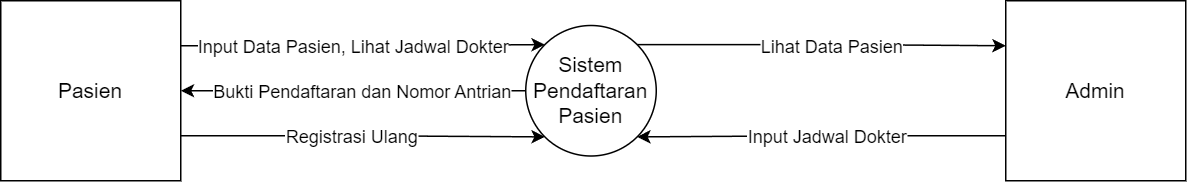

The diagram above was exported from draw.io. Its source (the exported page's mxGraphModel, read from the mxfile embedded in the PNG):
<mxGraphModel dx="780" dy="497" grid="1" gridSize="10" guides="1" tooltips="1" connect="1" arrows="1" fold="1" page="1" pageScale="1" pageWidth="827" pageHeight="1169" math="0" shadow="0">
  <root>
    <mxCell id="0" />
    <mxCell id="1" parent="0" />
    <mxCell id="LYkPNBGk0QLhgLuBFVw5-9" style="edgeStyle=orthogonalEdgeStyle;rounded=0;orthogonalLoop=1;jettySize=auto;html=1;exitX=0;exitY=0.5;exitDx=0;exitDy=0;entryX=1;entryY=0.5;entryDx=0;entryDy=0;" parent="1" source="LYkPNBGk0QLhgLuBFVw5-1" target="QkrbeRbu-FCpaSNZFsPW-1" edge="1">
      <mxGeometry relative="1" as="geometry">
        <mxPoint x="139" y="420" as="targetPoint" />
        <Array as="points">
          <mxPoint x="160" y="420" />
          <mxPoint x="160" y="420" />
        </Array>
      </mxGeometry>
    </mxCell>
    <mxCell id="QrNxaTxZnVfAH5GrB2b3-3" value="Bukti Pendaftaran dan Nomor Antrian" style="edgeLabel;html=1;align=center;verticalAlign=middle;resizable=0;points=[];fontSize=12;" parent="LYkPNBGk0QLhgLuBFVw5-9" vertex="1" connectable="0">
      <mxGeometry x="0.0631" y="-1" relative="1" as="geometry">
        <mxPoint x="12" y="1" as="offset" />
      </mxGeometry>
    </mxCell>
    <mxCell id="LYkPNBGk0QLhgLuBFVw5-13" style="edgeStyle=orthogonalEdgeStyle;rounded=0;orthogonalLoop=1;jettySize=auto;html=1;exitX=1;exitY=0;exitDx=0;exitDy=0;entryX=0;entryY=0.25;entryDx=0;entryDy=0;" parent="1" source="LYkPNBGk0QLhgLuBFVw5-1" target="LYkPNBGk0QLhgLuBFVw5-4" edge="1">
      <mxGeometry relative="1" as="geometry">
        <mxPoint x="679" y="390" as="targetPoint" />
      </mxGeometry>
    </mxCell>
    <mxCell id="QrNxaTxZnVfAH5GrB2b3-5" value="Lihat Data Pasien" style="edgeLabel;html=1;align=center;verticalAlign=middle;resizable=0;points=[];fontSize=12;" parent="LYkPNBGk0QLhgLuBFVw5-13" vertex="1" connectable="0">
      <mxGeometry x="-0.1154" y="-2" relative="1" as="geometry">
        <mxPoint x="20" y="-1" as="offset" />
      </mxGeometry>
    </mxCell>
    <mxCell id="LYkPNBGk0QLhgLuBFVw5-1" value="Sistem Pendaftaran Pasien" style="ellipse;whiteSpace=wrap;html=1;aspect=fixed;fontSize=14;" parent="1" vertex="1">
      <mxGeometry x="370" y="376.5" width="87" height="87" as="geometry" />
    </mxCell>
    <mxCell id="LYkPNBGk0QLhgLuBFVw5-11" style="edgeStyle=orthogonalEdgeStyle;rounded=0;orthogonalLoop=1;jettySize=auto;html=1;exitX=0;exitY=0.75;exitDx=0;exitDy=0;entryX=1;entryY=1;entryDx=0;entryDy=0;" parent="1" source="LYkPNBGk0QLhgLuBFVw5-4" target="LYkPNBGk0QLhgLuBFVw5-1" edge="1">
      <mxGeometry relative="1" as="geometry">
        <mxPoint x="679" y="419.5" as="sourcePoint" />
        <mxPoint x="490" y="450" as="targetPoint" />
        <Array as="points">
          <mxPoint x="570" y="450" />
          <mxPoint x="570" y="450" />
        </Array>
      </mxGeometry>
    </mxCell>
    <mxCell id="QrNxaTxZnVfAH5GrB2b3-2" value="Input Jadwal Dokter" style="edgeLabel;html=1;align=center;verticalAlign=middle;resizable=0;points=[];fontSize=12;" parent="LYkPNBGk0QLhgLuBFVw5-11" vertex="1" connectable="0">
      <mxGeometry x="-0.1584" y="1" relative="1" as="geometry">
        <mxPoint x="-17" y="-1" as="offset" />
      </mxGeometry>
    </mxCell>
    <mxCell id="LYkPNBGk0QLhgLuBFVw5-4" value="Admin" style="whiteSpace=wrap;html=1;aspect=fixed;fontSize=14;" parent="1" vertex="1">
      <mxGeometry x="690" y="360" width="120" height="120" as="geometry" />
    </mxCell>
    <mxCell id="LYkPNBGk0QLhgLuBFVw5-8" style="edgeStyle=orthogonalEdgeStyle;rounded=0;orthogonalLoop=1;jettySize=auto;html=1;exitX=1;exitY=0.25;exitDx=0;exitDy=0;entryX=0;entryY=0;entryDx=0;entryDy=0;" parent="1" source="QkrbeRbu-FCpaSNZFsPW-1" target="LYkPNBGk0QLhgLuBFVw5-1" edge="1">
      <mxGeometry relative="1" as="geometry">
        <mxPoint x="139" y="400" as="sourcePoint" />
      </mxGeometry>
    </mxCell>
    <mxCell id="QrNxaTxZnVfAH5GrB2b3-1" value="Input Data Pasien, Lihat Jadwal Dokter" style="edgeLabel;html=1;align=center;verticalAlign=middle;resizable=0;points=[];fontSize=12;" parent="LYkPNBGk0QLhgLuBFVw5-8" vertex="1" connectable="0">
      <mxGeometry x="-0.1402" y="-3" relative="1" as="geometry">
        <mxPoint x="9" y="-3" as="offset" />
      </mxGeometry>
    </mxCell>
    <mxCell id="LYkPNBGk0QLhgLuBFVw5-10" style="edgeStyle=orthogonalEdgeStyle;rounded=0;orthogonalLoop=1;jettySize=auto;html=1;exitX=1;exitY=0.75;exitDx=0;exitDy=0;entryX=0;entryY=1;entryDx=0;entryDy=0;" parent="1" source="QkrbeRbu-FCpaSNZFsPW-1" target="LYkPNBGk0QLhgLuBFVw5-1" edge="1">
      <mxGeometry relative="1" as="geometry">
        <mxPoint x="139" y="440" as="sourcePoint" />
        <mxPoint x="349" y="441" as="targetPoint" />
      </mxGeometry>
    </mxCell>
    <mxCell id="QrNxaTxZnVfAH5GrB2b3-4" value="Registrasi Ulang" style="edgeLabel;html=1;align=center;verticalAlign=middle;resizable=0;points=[];fontSize=12;" parent="LYkPNBGk0QLhgLuBFVw5-10" vertex="1" connectable="0">
      <mxGeometry x="-0.1594" y="-3" relative="1" as="geometry">
        <mxPoint x="11" y="-3" as="offset" />
      </mxGeometry>
    </mxCell>
    <mxCell id="QkrbeRbu-FCpaSNZFsPW-1" value="Pasien" style="whiteSpace=wrap;html=1;aspect=fixed;fontSize=14;dashed=0;" parent="1" vertex="1">
      <mxGeometry x="20" y="360" width="120" height="120" as="geometry" />
    </mxCell>
  </root>
</mxGraphModel>